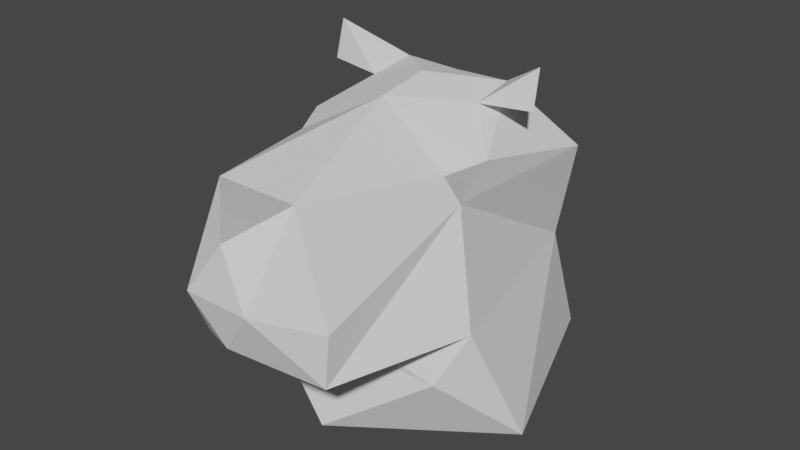 # Source: capybara.blend  (saved by Blender 3.0.42; exported with 4.5.12 LTS)
import bpy
from mathutils import Matrix  # noqa: F401  (used for matrix-valued properties, if any)

bpy.ops.wm.read_factory_settings(use_empty=True)
scene = bpy.context.scene
scene.name = 'Scene'

# ---- collections
col_collection = bpy.data.collections.new('Collection'); scene.collection.children.link(col_collection)

# ---- world
world_world = bpy.data.worlds.new('World'); scene.world = world_world
world_world.use_nodes = True; world_world.node_tree.nodes.clear()
_N = world_world.node_tree.nodes; _L = world_world.node_tree.links
n0 = _N.new('ShaderNodeOutputWorld'); n0.name = 'World Output'; n0.location = (300, 300)
n1 = _N.new('ShaderNodeBackground'); n1.name = 'Background'; n1.location = (10, 300)
n1.inputs[0].default_value = (0.05088, 0.05088, 0.05088, 1.0)
_L.new(n1.outputs[0], n0.inputs[0])
n0.is_active_output = True
world_world.color = (0.05088, 0.05088, 0.05088)
world_world.use_sun_shadow = False
world_world.sun_shadow_jitter_overblur = 0.0

# ---- meshes
me_plane_001 = bpy.data.meshes.new('Plane.001')
me_plane_001.from_pydata([(-4.792e-05, -1.858, 0.504), (0.8651, -0.1289, 0.4484), (0.3914, -1.482, 0.7998), (0.9249, 0.1361, 0.7514), (0.7662, -0.2181, 0.6899), (-0.8652, -0.1289, 0.4484), (-0.3916, -1.482, 0.7998), (-0.9251, 0.1361, 0.7514), (-0.7664, -0.2181, 0.6899)], [], [(3, 4, 1), (7, 8, 5), (6, 2, 0)])
_uv = me_plane_001.uv_layers.new(name='UVMap')
_uv.uv.foreach_set('vector', [0.0, 0.0, 0.0, 0.0, 0.0, 0.0, 0.0, 0.0, 0.0, 0.0, 0.0, 0.0, 0.0, 0.0, 0.0, 0.0, 0.0, 0.0])
me_plane_001.use_remesh_fix_poles = True
me_plane_001.use_remesh_preserve_attributes = False
me_plane_001.update()
me_plane_002 = bpy.data.meshes.new('Plane.002')
me_plane_002.from_pydata([(0.6519, -1.493, -0.6754), (-4.792e-05, -1.858, 0.504), (0.8651, -0.1289, 0.4484), (0.313, -1.954, 0.04281), (0.3914, -1.482, 0.7998), (1.158, -0.336, -0.5537), (0.9764, -0.587, -0.988), (1.418, 0.1065, -1.668), (0.9952, 1.397, 0.4879), (0.7359, 1.551, -0.5195), (0.729, 1.989, -1.674), (0.9249, 0.1361, 0.7514), (0.7662, -0.2181, 0.6899), (0.0004277, -0.04733, 1.13), (0.5325, 0.9335, 1.102), (-0.0004591, 0.9371, 1.085), (0.6938, -1.487, -0.1825), (0.5541, 0.4892, 1.037), (1.043, 0.6329, 1.413), (1.056, 0.5506, 1.064), (-0.6521, -1.493, -0.6754), (0.00196, -1.877, -0.3816), (-0.8652, -0.1289, 0.4484), (-0.3132, -1.954, 0.04281), (-0.3916, -1.482, 0.7998), (-1.158, -0.336, -0.5537), (0.01217, -0.5946, -0.8187), (-0.9766, -0.587, -0.988), (-1.418, 0.1065, -1.668), (-0.9954, 1.397, 0.4879), (-0.7361, 1.551, -0.5195), (-0.7292, 1.989, -1.674), (-0.002524, -0.8868, -1.681), (-0.9251, 0.1361, 0.7514), (-0.7664, -0.2181, 0.6899), (-0.5326, 0.9335, 1.102), (0.0002695, 0.4585, 1.203), (-0.694, -1.487, -0.1825), (-0.5543, 0.4892, 1.037), (-1.043, 0.6329, 1.413), (-1.056, 0.5506, 1.064), (-0.001117, 1.609, -0.05773), (-0.001936, 2.29, -1.685)], [(13, 15)], [(4, 16, 3), (2, 0, 5), (6, 7, 5), (5, 9, 2), (8, 2, 9), (7, 9, 5), (9, 7, 10), (6, 32, 7), (4, 2, 16), (0, 21, 3), (8, 11, 2), (12, 4, 13), (12, 2, 4), (11, 12, 2), (12, 13, 11), (11, 8, 14), (11, 13, 17), (14, 8, 15), (17, 13, 36), (0, 3, 16), (0, 2, 16), (17, 36, 14), (14, 17, 11), (18, 19, 17), (18, 17, 14), (17, 19, 14), (18, 14, 19), (24, 37, 23), (22, 20, 25), (25, 20, 26), (26, 27, 25), (27, 28, 25), (25, 30, 22), (29, 22, 30), (28, 30, 25), (30, 28, 31), (28, 27, 32), (24, 22, 37), (20, 23, 21), (29, 33, 22), (24, 13, 34), (34, 22, 24), (33, 34, 22), (13, 4, 24), (33, 29, 35), (34, 13, 33), (13, 33, 38), (33, 13, 22), (20, 23, 37), (20, 22, 37), (36, 35, 38), (35, 38, 33), (39, 40, 38), (39, 38, 35), (38, 40, 35), (39, 35, 40), (38, 36, 13), (14, 15, 36), (36, 15, 35), (35, 29, 15), (15, 8, 29), (29, 8, 41), (9, 41, 8), (30, 41, 29), (41, 9, 30), (30, 9, 42), (10, 42, 9), (31, 42, 30), (5, 26, 6), (5, 0, 26), (27, 26, 6), (6, 27, 32), (26, 20, 0), (21, 0, 20), (24, 4, 1), (24, 23, 1), (4, 3, 1), (1, 23, 3), (3, 21, 23)])
_uv = me_plane_002.uv_layers.new(name='UVMap')
_uv.uv.foreach_set('vector', [0.0, 0.0, 0.0, 0.0, 0.0, 0.0, 1.0, 1.0, 0.0, 0.0, 0.0, 0.0, 0.0, 0.0, 0.0, 0.0, 0.0, 0.0, 0.0, 0.0, 0.0, 0.0, 1.0, 1.0, 0.0, 0.0, 1.0, 1.0, 0.0, 0.0, 0.0, 0.0, 0.0, 0.0, 0.0, 0.0, 0.0, 0.0, 0.0, 0.0, 0.0, 0.0, 0.0, 0.0, 0.0, 0.0, 0.0, 0.0, 0.0, 0.0, 0.0, 0.0, 0.0, 0.0, 0.0, 0.0, 0.0, 0.0, 0.0, 0.0, 0.0, 0.0, 0.0, 0.0, 1.0, 1.0, 0.0, 0.0, 0.0, 0.0, 0.0, 0.0, 0.0, 0.0, 0.0, 0.0, 0.0, 0.0, 0.0, 0.0, 0.0, 0.0, 0.0, 0.0, 0.0, 0.0, 0.0, 0.0, 0.0, 0.0, 0.0, 0.0, 0.0, 0.0, 0.0, 0.0, 0.0, 0.0, 0.0, 0.0, 0.0, 0.0, 0.0, 0.0, 0.0, 0.0, 0.0, 0.0, 0.0, 0.0, 0.0, 0.0, 0.0, 0.0, 0.0, 0.0, 0.0, 0.0, 0.0, 0.0, 0.0, 0.0, 0.0, 0.0, 0.0, 0.0, 0.0, 0.0, 0.0, 0.0, 0.0, 0.0, 0.0, 0.0, 0.0, 0.0, 0.0, 0.0, 0.0, 0.0, 0.0, 0.0, 0.0, 0.0, 0.0, 0.0, 0.0, 0.0, 0.0, 0.0, 0.0, 0.0, 0.0, 0.0, 0.0, 0.0, 0.0, 0.0, 0.0, 0.0, 0.0, 0.0, 0.0, 0.0, 0.0, 0.0, 0.0, 0.0, 1.0, 1.0, 0.0, 0.0, 0.0, 0.0, 0.0, 0.0, 0.0, 0.0, 0.0, 0.0, 0.0, 0.0, 0.0, 0.0, 0.0, 0.0, 0.0, 0.0, 0.0, 0.0, 0.0, 0.0, 0.0, 0.0, 0.0, 0.0, 1.0, 1.0, 0.0, 0.0, 1.0, 1.0, 0.0, 0.0, 0.0, 0.0, 0.0, 0.0, 0.0, 0.0, 0.0, 0.0, 0.0, 0.0, 0.0, 0.0, 0.0, 0.0, 0.0, 0.0, 0.0, 0.0, 0.0, 0.0, 0.0, 0.0, 0.0, 0.0, 0.0, 0.0, 0.0, 0.0, 0.0, 0.0, 0.0, 0.0, 0.0, 0.0, 1.0, 1.0, 0.0, 0.0, 0.0, 0.0, 0.0, 0.0, 0.0, 0.0, 0.0, 0.0, 0.0, 0.0, 0.0, 0.0, 0.0, 0.0, 0.0, 0.0, 0.0, 0.0, 0.0, 0.0, 0.0, 0.0, 0.0, 0.0, 0.0, 0.0, 0.0, 0.0, 0.0, 0.0, 0.0, 0.0, 0.0, 0.0, 0.0, 0.0, 0.0, 0.0, 0.0, 0.0, 0.0, 0.0, 0.0, 0.0, 1.0, 1.0, 0.0, 0.0, 0.0, 0.0, 0.0, 0.0, 0.0, 0.0, 0.0, 0.0, 0.0, 0.0, 0.0, 0.0, 0.0, 0.0, 0.0, 0.0, 0.0, 0.0, 0.0, 0.0, 0.0, 0.0, 0.0, 0.0, 0.0, 0.0, 0.0, 0.0, 0.0, 0.0, 0.0, 0.0, 0.0, 0.0, 0.0, 0.0, 0.0, 0.0, 0.0, 0.0, 0.0, 0.0, 0.0, 0.0, 0.0, 0.0, 0.0, 0.0, 0.0, 0.0, 0.0, 0.0, 0.0, 0.0, 0.0, 0.0, 0.0, 0.0, 0.0, 0.0, 0.0, 0.0, 0.0, 0.0, 0.0, 0.0, 0.0, 0.0, 0.0, 0.0, 0.0, 0.0, 0.0, 0.0, 0.0, 0.0, 0.0, 0.0, 0.0, 0.0, 0.0, 0.0, 0.0, 0.0, 0.0, 0.0, 0.0, 0.0, 0.0, 0.0, 0.0, 0.0, 0.0, 0.0, 0.0, 0.0, 0.0, 0.0, 0.0, 0.0, 0.0, 0.0, 0.0, 0.0, 0.0, 0.0, 0.0, 0.0, 0.0, 0.0, 0.0, 0.0, 0.0, 0.0, 0.0, 0.0, 0.0, 0.0, 0.0, 0.0, 0.0, 0.0, 0.0, 0.0, 0.0, 0.0, 0.0, 0.0, 0.0, 0.0, 0.0, 0.0, 0.0, 0.0, 0.0, 0.0, 0.0, 0.0, 0.0, 0.0, 0.0, 0.0, 0.0, 0.0, 0.0, 0.0, 0.0, 0.0, 0.0, 0.0, 0.0, 0.0, 0.0, 0.0, 0.0, 0.0, 0.0, 0.0, 0.0, 0.0, 0.0, 0.0, 0.0, 0.0, 0.0, 0.0, 0.0, 0.0, 0.0, 0.0, 0.0, 0.0, 0.0, 0.0, 0.0, 0.0, 0.0, 0.0, 0.0, 0.0, 0.0, 0.0, 0.0, 0.0])
me_plane_002.use_remesh_fix_poles = True
me_plane_002.use_remesh_preserve_attributes = False
me_plane_002.update()

# ---- objects
ob_face = bpy.data.objects.new('face', me_plane_001)
ob_plane_002 = bpy.data.objects.new('Plane.002', me_plane_002)

# ---- transforms, parenting, visibility, modifiers, constraints
ob_face.location = (4.02, 1.88, 3.58)
ob_plane_002.location = (4.02, 1.88, 3.58)

# ---- collection membership
col_collection.objects.link(ob_face)
col_collection.objects.link(ob_plane_002)

# ---- scene / render settings (as saved in the file)
scene.frame_start = 1; scene.frame_end = 250; scene.frame_set(1)
scene.render.engine = 'BLENDER_EEVEE_NEXT'
scene.cycles.sampling_pattern = 'TABULATED_SOBOL'
scene.cycles.use_light_tree = False
scene.view_settings.view_transform = 'Filmic'
bpy.context.view_layer.update()

# ---- added for rendering (the .blend has no active camera and no usable light): camera, sun
cam_auto = bpy.data.cameras.new('AutoCamera')
cam_auto.lens = 50.0
cam_auto.sensor_width = 36.0
cam_auto.clip_end = 1000.0
ob_auto_camera = bpy.data.objects.new('AutoCamera', cam_auto)
scene.collection.objects.link(ob_auto_camera)
ob_auto_camera.location = (9.54425, -4.58159, 7.86354)
ob_auto_camera.rotation_euler = (1.09748, -7.21219e-08, 0.694738)
scene.camera = ob_auto_camera
light_auto_sun = bpy.data.lights.new('AutoSun', 'SUN')
light_auto_sun.energy = 3.0
light_auto_sun.angle = 0.0523599
ob_auto_sun = bpy.data.objects.new('AutoSun', light_auto_sun)
scene.collection.objects.link(ob_auto_sun)
ob_auto_sun.rotation_euler = (0.872665, 0.174533, 0.523599)
bpy.context.view_layer.update()
